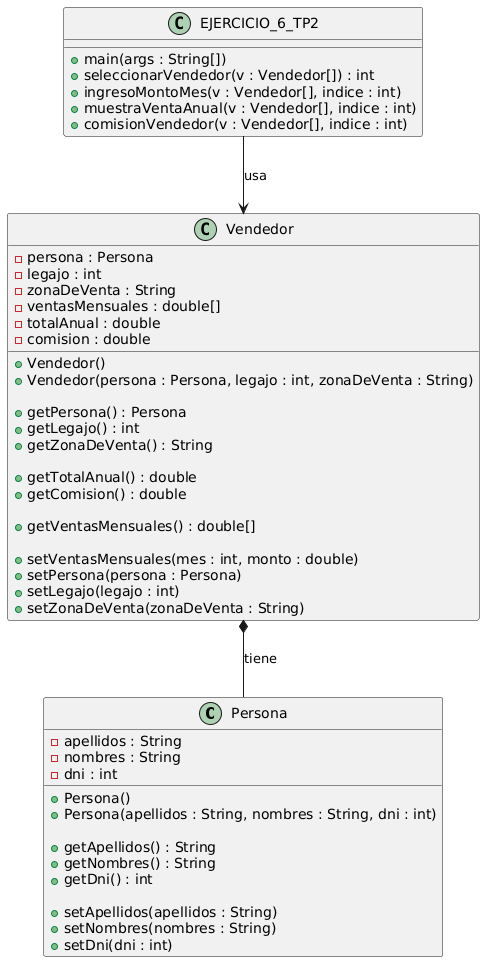

The diagram above was rendered by PlantUML. Its source (embedded in the PNG):
@startuml
class Persona {
    - apellidos : String
    - nombres : String
    - dni : int

    + Persona()
    + Persona(apellidos : String, nombres : String, dni : int)

    + getApellidos() : String
    + getNombres() : String
    + getDni() : int

    + setApellidos(apellidos : String)
    + setNombres(nombres : String)
    + setDni(dni : int)
}

class Vendedor {
    - persona : Persona
    - legajo : int
    - zonaDeVenta : String
    - ventasMensuales : double[]
    - totalAnual : double
    - comision : double

    + Vendedor()
    + Vendedor(persona : Persona, legajo : int, zonaDeVenta : String)

    + getPersona() : Persona
    + getLegajo() : int
    + getZonaDeVenta() : String

    + getTotalAnual() : double
    + getComision() : double

    + getVentasMensuales() : double[]

    + setVentasMensuales(mes : int, monto : double)
    + setPersona(persona : Persona)
    + setLegajo(legajo : int)
    + setZonaDeVenta(zonaDeVenta : String)
}

class EJERCICIO_6_TP2 {
    + main(args : String[])
    + seleccionarVendedor(v : Vendedor[]) : int
    + ingresoMontoMes(v : Vendedor[], indice : int)
    + muestraVentaAnual(v : Vendedor[], indice : int)
    + comisionVendedor(v : Vendedor[], indice : int)
}

' Relaciones
Vendedor *-- Persona : tiene
EJERCICIO_6_TP2 --> Vendedor : usa
@enduml